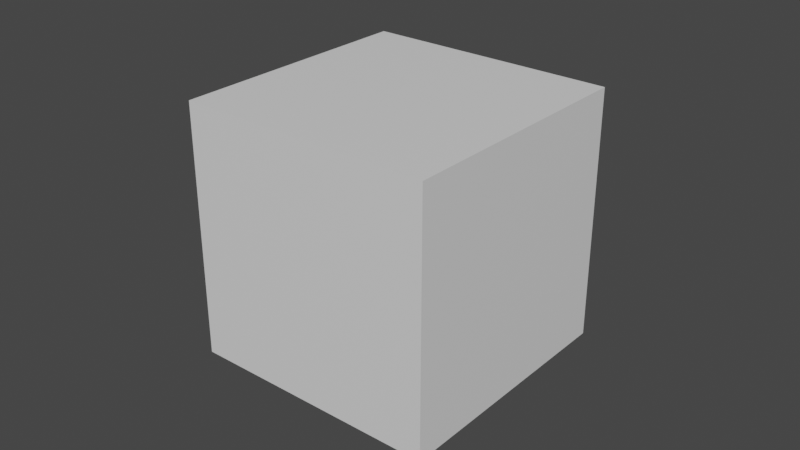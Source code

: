 # Source: snowflakes.blend  (saved by Blender 3.5.10; exported with 4.5.12 LTS)
import bpy
from mathutils import Matrix  # noqa: F401  (used for matrix-valued properties, if any)

bpy.ops.wm.read_factory_settings(use_empty=True)
scene = bpy.context.scene
scene.name = 'Scene'

# ---- collections
col_collection = bpy.data.collections.new('Collection'); scene.collection.children.link(col_collection)

# ---- materials (node trees are filled in below, after node groups)
mat_material = bpy.data.materials.new('Material')
mat_material.alpha_threshold = 0.0
mat_material.use_transparent_shadow = False
mat_material.roughness = 0.5
mat_material.line_color = (0.0, 0.0, 0.0, 1.0)

# ---- material node trees
mat_material.use_nodes = True; mat_material.node_tree.nodes.clear()
_N = mat_material.node_tree.nodes; _L = mat_material.node_tree.links
n0 = _N.new('ShaderNodeOutputMaterial'); n0.name = 'Material Output'; n0.location = (300, 300)
n1 = _N.new('ShaderNodeBsdfPrincipled'); n1.name = 'Principled BSDF'; n1.location = (10, 300)
n1.distribution = 'GGX'
n1.subsurface_method = 'RANDOM_WALK_SKIN'
n1.inputs[3].default_value = 1.45
n1.inputs[27].default_value = (0.0, 0.0, 0.0, 1.0)
n1.inputs[28].default_value = 1.0
_L.new(n1.outputs[0], n0.inputs[0])
n0.is_active_output = True

# ---- world
world_world = bpy.data.worlds.new('World'); scene.world = world_world
world_world.use_nodes = True; world_world.node_tree.nodes.clear()
_N = world_world.node_tree.nodes; _L = world_world.node_tree.links
n0 = _N.new('ShaderNodeOutputWorld'); n0.name = 'World Output'; n0.location = (300, 300)
n1 = _N.new('ShaderNodeBackground'); n1.name = 'Background'; n1.location = (10, 300)
n1.inputs[0].default_value = (0.05088, 0.05088, 0.05088, 1.0)
_L.new(n1.outputs[0], n0.inputs[0])
n0.is_active_output = True
world_world.color = (0.05088, 0.05088, 0.05088)
world_world.use_sun_shadow = False
world_world.sun_shadow_jitter_overblur = 0.0

# ---- meshes
me_cube = bpy.data.meshes.new('Cube')
me_cube.from_pydata([(0.04068, 0.04068, 0.04068), (0.04068, 0.04068, -0.04068), (0.04068, -0.04068, 0.04068), (0.04068, -0.04068, -0.04068), (-0.04068, 0.04068, 0.04068), (-0.04068, 0.04068, -0.04068), (-0.04068, -0.04068, 0.04068), (-0.04068, -0.04068, -0.04068)], [], [(0, 4, 6, 2), (3, 2, 6, 7), (7, 6, 4, 5), (5, 1, 3, 7), (1, 0, 2, 3), (5, 4, 0, 1)])
_uv = me_cube.uv_layers.new(name='UVMap')
_uv.uv.foreach_set('vector', [0.625, 0.5, 0.875, 0.5, 0.875, 0.75, 0.625, 0.75, 0.375, 0.75, 0.625, 0.75, 0.625, 1.0, 0.375, 1.0, 0.375, 0.0, 0.625, 0.0, 0.625, 0.25, 0.375, 0.25, 0.125, 0.5, 0.375, 0.5, 0.375, 0.75, 0.125, 0.75, 0.375, 0.5, 0.625, 0.5, 0.625, 0.75, 0.375, 0.75, 0.375, 0.25, 0.625, 0.25, 0.625, 0.5, 0.375, 0.5])
me_cube.materials.append(mat_material)
me_cube.use_mirror_vertex_groups = False
me_cube.update()

# ---- objects
ob_snowflake = bpy.data.objects.new('Snowflake', me_cube)

# ---- transforms, parenting, visibility, modifiers, constraints
ob_snowflake.location = (0.0, 0.0, 0.0)
ob_snowflake.lock_rotations_4d = False
ob_snowflake.empty_display_type = 'ARROWS'
ob_snowflake.lineart.crease_threshold = 0.0

# ---- collection membership
col_collection.objects.link(ob_snowflake)

# ---- scene / render settings (as saved in the file)
scene.frame_start = 1; scene.frame_end = 250; scene.frame_set(1)
scene.render.engine = 'BLENDER_EEVEE_NEXT'
scene.cycles.sampling_pattern = 'TABULATED_SOBOL'
scene.view_settings.view_transform = 'Filmic'
bpy.context.view_layer.update()

# ---- added for rendering (the .blend has no active camera and no usable light): camera, sun
cam_auto = bpy.data.cameras.new('AutoCamera')
cam_auto.lens = 50.0
cam_auto.sensor_width = 36.0
cam_auto.clip_end = 1000.0
ob_auto_camera = bpy.data.objects.new('AutoCamera', cam_auto)
scene.collection.objects.link(ob_auto_camera)
ob_auto_camera.location = (0.185045, -0.222054, 0.148036)
ob_auto_camera.rotation_euler = (1.09748, -7.21219e-08, 0.694738)
scene.camera = ob_auto_camera
light_auto_sun = bpy.data.lights.new('AutoSun', 'SUN')
light_auto_sun.energy = 3.0
light_auto_sun.angle = 0.0523599
ob_auto_sun = bpy.data.objects.new('AutoSun', light_auto_sun)
scene.collection.objects.link(ob_auto_sun)
ob_auto_sun.rotation_euler = (0.872665, 0.174533, 0.523599)
bpy.context.view_layer.update()
